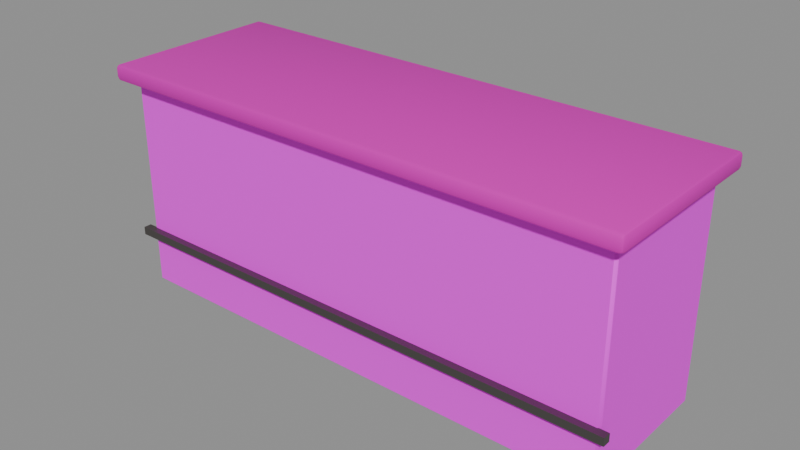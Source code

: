 # Source: counter-v01.blend  (saved by Blender 5.2.45; exported with 4.5.12 LTS)
import bpy
from mathutils import Matrix  # noqa: F401  (used for matrix-valued properties, if any)

bpy.ops.wm.read_factory_settings(use_empty=True)
scene = bpy.context.scene
scene.name = 'Scene'

# ---- images (referenced by path relative to the original .blend; pixels are not part of the script)
import os
ASSET_DIR = os.environ.get("B2B_ASSET_DIR", "")  # directory of the original .blend (textures are referenced by path, not embedded)
HERE = os.path.dirname(os.path.abspath(__file__))  # packed textures are extracted next to this script under _unpacked/

def load_image(name, relpath, width, height, colorspace="sRGB"):
    """Load a texture the original file referenced (path relative to the .blend, or extracted next to this script)."""
    p = next((c for c in (os.path.join(HERE, relpath), os.path.join(ASSET_DIR, relpath)) if relpath and os.path.exists(c)), "")
    if p:
        img = bpy.data.images.load(p, check_existing=True)
        img.name = name
    else:  # same state as the original file: an image datablock whose file is absent (Cycles renders it pink)
        img = bpy.data.images.new(name, width, height)
        img.source = "FILE"
        img.filepath = "//" + (relpath or name)
    img.colorspace_settings.name = colorspace
    return img
img_planks_dark_jpg = load_image('planks-dark.jpg', 'planks-dark.jpg', 1024, 1024, 'sRGB')
img_planks_pale_jpg = load_image('planks-pale.jpg', 'planks-pale.jpg', 1024, 1024, 'sRGB')

# ---- materials (node trees are filled in below, after node groups)
mat_planks_dark = bpy.data.materials.new('planks-dark')
mat_planks_worn = bpy.data.materials.new('planks-worn')
mat_iron = bpy.data.materials.new('iron')

# ---- material node trees
mat_planks_dark.use_nodes = True; mat_planks_dark.node_tree.nodes.clear()
_N = mat_planks_dark.node_tree.nodes; _L = mat_planks_dark.node_tree.links
n0 = _N.new('ShaderNodeOutputMaterial'); n0.name = 'Material Output'; n0.location = (0, 0)
n1 = _N.new('ShaderNodeBsdfPrincipled'); n1.name = 'Principled BSDF'; n1.location = (0, 0)
n1.inputs[2].default_value = 0.72
n1.inputs[10].default_value = 0.005
n2 = _N.new('ShaderNodeTexImage'); n2.name = 'Image Texture'; n2.location = (0, 0)
n2.image = img_planks_dark_jpg
_L.new(n1.outputs[0], n0.inputs[0])
_L.new(n2.outputs[0], n1.inputs[0])
n0.is_active_output = True
mat_planks_worn.use_nodes = True; mat_planks_worn.node_tree.nodes.clear()
_N = mat_planks_worn.node_tree.nodes; _L = mat_planks_worn.node_tree.links
n0 = _N.new('ShaderNodeOutputMaterial'); n0.name = 'Material Output'; n0.location = (0, 0)
n1 = _N.new('ShaderNodeBsdfPrincipled'); n1.name = 'Principled BSDF'; n1.location = (0, 0)
n1.inputs[2].default_value = 0.8
n1.inputs[10].default_value = 0.005
n2 = _N.new('ShaderNodeTexImage'); n2.name = 'Image Texture'; n2.location = (0, 0)
n2.image = img_planks_pale_jpg
n3 = _N.new('ShaderNodeMix'); n3.name = 'Mix'; n3.location = (0, 0)
n3.data_type = 'RGBA'
n3.blend_type = 'MULTIPLY'
n3.inputs[0].default_value = 1.0
n3.inputs[7].default_value = (0.72, 0.62, 0.5, 1.0)
_L.new(n1.outputs[0], n0.inputs[0])
_L.new(n2.outputs[0], n3.inputs[6])
_L.new(n3.outputs[2], n1.inputs[0])
n0.is_active_output = True
mat_iron.use_nodes = True; mat_iron.node_tree.nodes.clear()
_N = mat_iron.node_tree.nodes; _L = mat_iron.node_tree.links
n0 = _N.new('ShaderNodeOutputMaterial'); n0.name = 'Material Output'; n0.location = (0, 0)
n1 = _N.new('ShaderNodeBsdfPrincipled'); n1.name = 'Principled BSDF'; n1.location = (0, 0)
n1.inputs[0].default_value = (0.16, 0.15, 0.14, 1.0)
n1.inputs[1].default_value = 0.9
n1.inputs[2].default_value = 0.55
n1.inputs[10].default_value = 0.005
_L.new(n1.outputs[0], n0.inputs[0])
n0.is_active_output = True

# ---- meshes
me_counter = bpy.data.meshes.new('counter')
me_counter.from_pydata([(-1.585, -0.46, 0.0), (-1.45, 0.0475, 0.725), (-1.45, 0.0475, 0.125), (-1.45, 0.0475, 1.175), (-1.585, -0.475, 0.015), (-1.45, 0.0475, 0.575), (-1.6, -0.46, 0.015), (1.45, 0.0475, 0.725), (-1.585, -0.475, 1.335), (1.45, 0.0475, 1.175), (-1.585, -0.46, 1.35), (1.45, 0.0475, 0.125), (-1.6, -0.46, 1.335), (1.45, 0.0475, 0.575), (-1.585, 0.46, 0.0), (-1.6, 0.46, 0.015), (-1.585, 0.475, 0.015), (-1.585, 0.46, 1.35), (-1.585, 0.475, 1.335), (-1.6, 0.46, 1.335), (1.585, -0.46, 0.0), (1.6, -0.46, 0.015), (1.585, -0.475, 0.015), (1.585, -0.46, 1.35), (1.585, -0.475, 1.335), (1.6, -0.46, 1.335), (1.585, 0.46, 0.0), (1.585, 0.475, 0.015), (1.6, 0.46, 0.015), (1.585, 0.46, 1.35), (1.6, 0.46, 1.335), (1.585, 0.475, 1.335), (-1.45, 0.475, 0.125), (-1.45, 0.475, 0.575), (1.45, 0.475, 0.575), (1.45, 0.475, 0.125), (1.45, 0.475, 1.175), (1.45, 0.475, 0.725), (-1.45, 0.475, 0.725), (-1.45, 0.475, 1.175), (-1.65, -0.55, 1.35), (-1.65, -0.575, 1.375), (-1.675, -0.55, 1.375), (-1.65, -0.5677, 1.357), (-1.664, -0.5644, 1.361), (-1.668, -0.5677, 1.375), (-1.668, -0.55, 1.357), (-1.65, -0.575, 1.425), (-1.65, -0.55, 1.45), (-1.675, -0.55, 1.425), (-1.65, -0.5677, 1.443), (-1.664, -0.5644, 1.439), (-1.668, -0.55, 1.443), (-1.668, -0.5677, 1.425), (-1.65, 0.55, 1.35), (-1.675, 0.55, 1.375), (-1.65, 0.575, 1.375), (-1.668, 0.55, 1.357), (-1.664, 0.5644, 1.361), (-1.668, 0.5677, 1.375), (-1.65, 0.5677, 1.357), (-1.65, 0.55, 1.45), (-1.65, 0.575, 1.425), (-1.675, 0.55, 1.425), (-1.65, 0.5677, 1.443), (-1.664, 0.5644, 1.439), (-1.668, 0.5677, 1.425), (-1.668, 0.55, 1.443), (1.65, -0.55, 1.35), (1.675, -0.55, 1.375), (1.65, -0.575, 1.375), (1.668, -0.55, 1.357), (1.664, -0.5644, 1.361), (1.668, -0.5677, 1.375), (1.65, -0.5677, 1.357), (1.65, -0.55, 1.45), (1.65, -0.575, 1.425), (1.675, -0.55, 1.425), (1.65, -0.5677, 1.443), (1.664, -0.5644, 1.439), (1.668, -0.5677, 1.425), (1.668, -0.55, 1.443), (1.65, 0.55, 1.35), (1.65, 0.575, 1.375), (1.675, 0.55, 1.375), (1.65, 0.5677, 1.357), (1.664, 0.5644, 1.361), (1.668, 0.5677, 1.375), (1.668, 0.55, 1.357), (1.65, 0.55, 1.45), (1.675, 0.55, 1.425), (1.65, 0.575, 1.425), (1.668, 0.55, 1.443), (1.664, 0.5644, 1.439), (1.668, 0.5677, 1.425), (1.65, 0.5677, 1.443), (-0.99, -0.4175, 0.0), (-0.99, -0.4175, 1.25), (-0.99, -0.1325, 0.0), (-0.99, -0.1325, 1.25), (-0.93, -0.4175, 0.0), (-0.93, -0.4175, 1.25), (-0.93, -0.1325, 0.0), (-0.93, -0.1325, 1.25), (-0.03, -0.4175, 0.0), (-0.03, -0.4175, 1.25), (-0.03, -0.1325, 0.0), (-0.03, -0.1325, 1.25), (0.03, -0.4175, 0.0), (0.03, -0.4175, 1.25), (0.03, -0.1325, 0.0), (0.03, -0.1325, 1.25), (0.93, -0.4175, 0.0), (0.93, -0.4175, 1.25), (0.93, -0.1325, 0.0), (0.93, -0.1325, 1.25), (0.99, -0.4175, 0.0), (0.99, -0.4175, 1.25), (0.99, -0.1325, 0.0), (0.99, -0.1325, 1.25), (-1.65, -0.52, 0.325), (-1.65, -0.52, 0.375), (-1.65, -0.47, 0.325), (-1.65, -0.47, 0.375), (1.65, -0.52, 0.325), (1.65, -0.52, 0.375), (1.65, -0.47, 0.325), (1.65, -0.47, 0.375)], [], [(0, 4, 6), (8, 10, 12), (14, 15, 16), (17, 18, 19), (20, 21, 22), (23, 24, 25), (26, 27, 28), (29, 30, 31), (14, 0, 6, 15), (4, 8, 12, 6), (10, 17, 19, 12), (18, 16, 15, 19), (26, 14, 16, 27), (17, 29, 31, 18), (30, 28, 27, 31), (20, 26, 28, 21), (29, 23, 25, 30), (24, 22, 21, 25), (0, 20, 22, 4), (23, 10, 8, 24), (14, 26, 20, 0), (6, 12, 19, 15), (22, 24, 8, 4), (29, 17, 10, 23), (33, 32, 16, 18, 31, 27, 35, 34, 37, 36, 39, 38), (34, 33, 38, 37), (27, 16, 32, 35), (28, 30, 25, 21), (33, 5, 2, 32), (35, 11, 13, 34), (11, 2, 5, 13), (32, 2, 11, 35), (13, 5, 33, 34), (39, 3, 1, 38), (37, 7, 9, 36), (7, 1, 3, 9), (38, 1, 7, 37), (9, 3, 39, 36), (40, 43, 44, 46), (41, 45, 44, 43), (42, 46, 44, 45), (47, 50, 51, 53), (48, 52, 51, 50), (49, 53, 51, 52), (54, 57, 58, 60), (55, 59, 58, 57), (56, 60, 58, 59), (61, 64, 65, 67), (62, 66, 65, 64), (63, 67, 65, 66), (68, 71, 72, 74), (69, 73, 72, 71), (70, 74, 72, 73), (75, 78, 79, 81), (76, 80, 79, 78), (77, 81, 79, 80), (82, 85, 86, 88), (83, 87, 86, 85), (84, 88, 86, 87), (89, 92, 93, 95), (90, 94, 93, 92), (91, 95, 93, 94), (54, 40, 46, 57), (57, 46, 42, 55), (41, 47, 53, 45), (45, 53, 49, 42), (48, 61, 67, 52), (52, 67, 63, 49), (62, 56, 59, 66), (66, 59, 55, 63), (82, 54, 60, 85), (85, 60, 56, 83), (61, 89, 95, 64), (64, 95, 91, 62), (90, 84, 87, 94), (94, 87, 83, 91), (68, 82, 88, 71), (71, 88, 84, 69), (89, 75, 81, 92), (92, 81, 77, 90), (76, 70, 73, 80), (80, 73, 69, 77), (40, 68, 74, 43), (43, 74, 70, 41), (75, 48, 50, 78), (78, 50, 47, 76), (54, 82, 68, 40), (42, 49, 63, 55), (70, 76, 47, 41), (89, 61, 48, 75), (56, 62, 91, 83), (84, 90, 77, 69), (96, 97, 99, 98), (98, 99, 103, 102), (102, 103, 101, 100), (100, 101, 97, 96), (98, 102, 100, 96), (103, 99, 97, 101), (104, 105, 107, 106), (106, 107, 111, 110), (110, 111, 109, 108), (108, 109, 105, 104), (106, 110, 108, 104), (111, 107, 105, 109), (112, 113, 115, 114), (114, 115, 119, 118), (118, 119, 117, 116), (116, 117, 113, 112), (114, 118, 116, 112), (119, 115, 113, 117), (120, 121, 123, 122), (122, 123, 127, 126), (126, 127, 125, 124), (124, 125, 121, 120), (122, 126, 124, 120), (127, 123, 121, 125)])
me_counter.polygons.foreach_set('use_smooth', [True] * 116)
me_counter.polygons.foreach_set('material_index', [0, 0, 0, 0, 0, 0, 0, 0, 0, 0, 0, 0, 0, 0, 0, 0, 0, 0, 0, 0, 0, 0, 0, 0, 0, 0, 0, 0, 0, 0, 0, 0, 0, 0, 0, 0, 0, 0, 2, 2, 2, 2, 2, 2, 2, 2, 2, 2, 2, 2, 2, 2, 2, 2, 2, 2, 2, 2, 2, 2, 2, 2, 2, 2, 2, 2, 2, 2, 2, 2, 2, 2, 2, 2, 2, 2, 2, 2, 2, 2, 2, 2, 2, 2, 2, 2, 2, 2, 2, 2, 2, 2, 2, 2, 2, 2, 2, 2, 2, 2, 2, 2, 2, 2, 2, 2, 2, 2, 2, 2, 3, 3, 3, 3, 3, 3])
_k = set([(0, 14), (0, 20), (1, 3), (1, 7), (1, 38), (2, 5), (2, 11), (2, 32), (3, 9), (3, 39), (4, 8), (4, 22), (5, 13), (5, 33), (6, 12), (6, 15), (7, 9), (7, 37), (8, 24), (9, 36), (10, 17), (10, 23), (11, 13), (11, 35), (12, 19), (13, 34), (14, 26), (15, 19), (16, 18), (16, 27), (17, 29), (18, 31), (20, 26), (21, 25), (21, 28), (22, 24), (23, 29), (25, 30), (27, 31), (28, 30), (32, 33), (32, 35), (33, 34), (34, 35), (36, 37), (36, 39), (37, 38), (38, 39), (43, 44), (43, 74), (44, 45), (44, 46), (45, 53), (46, 57), (50, 51), (50, 78), (51, 52), (51, 53), (52, 67), (57, 58), (58, 59), (58, 60), (59, 66), (60, 85), (64, 65), (64, 95), (65, 66), (65, 67), (71, 72), (71, 88), (72, 73), (72, 74), (73, 80), (78, 79), (79, 80), (79, 81), (81, 92), (85, 86), (86, 87), (86, 88), (87, 94), (92, 93), (93, 94), (93, 95), (96, 97), (96, 98), (96, 100), (97, 99), (97, 101), (98, 99), (98, 102), (99, 103), (100, 101), (100, 102), (101, 103), (102, 103), (104, 105), (104, 106), (104, 108), (105, 107), (105, 109), (106, 107), (106, 110), (107, 111), (108, 109), (108, 110), (109, 111), (110, 111), (112, 113), (112, 114), (112, 116), (113, 115), (113, 117), (114, 115), (114, 118), (115, 119), (116, 117), (116, 118), (117, 119), (118, 119), (120, 121), (120, 122), (120, 124), (121, 123), (121, 125), (122, 123), (122, 126), (123, 127), (124, 125), (124, 126), (125, 127), (126, 127)])
me_counter.attributes.new('sharp_edge', 'BOOLEAN', 'EDGE').data.foreach_set('value', [ (min(e.vertices), max(e.vertices)) in _k for e in me_counter.edges])
_uv = me_counter.uv_layers.new(name='UVMap')
_uv.uv.foreach_set('vector', [0.3538, 0.0, 0.3654, 0.01154, 0.3538, 0.01154, 0.3654, 1.027, 0.3538, 1.038, 0.3538, 1.027, -0.3538, 0.0, -0.3538, 0.01154, -0.3654, 0.01154, -0.3538, 1.038, -0.3654, 1.027, -0.3538, 1.027, -0.3538, 0.0, -0.3538, 0.01154, -0.3654, 0.01154, -0.3538, 1.038, -0.3654, 1.027, -0.3538, 1.027, 0.3538, 0.0, 0.3654, 0.01154, 0.3538, 0.01154, 0.3538, 1.038, 0.3538, 1.027, 0.3654, 1.027, -0.3538, 0.0, 0.3538, 0.0, 0.3538, 0.01154, -0.3538, 0.01154, 0.3654, 0.01154, 0.3654, 1.027, 0.3538, 1.027, 0.3538, 0.01154, 0.3538, 1.038, -0.3538, 1.038, -0.3538, 1.027, 0.3538, 1.027, -0.3654, 1.027, -0.3654, 0.01154, -0.3538, 0.01154, -0.3538, 1.027, -1.219, 0.0, 1.219, 0.0, 1.219, 0.01154, -1.219, 0.01154, 1.219, 1.038, -1.219, 1.038, -1.219, 1.027, 1.219, 1.027, 0.3538, 1.027, 0.3538, 0.01154, 0.3654, 0.01154, 0.3654, 1.027, -0.3538, 0.0, 0.3538, 0.0, 0.3538, 0.01154, -0.3538, 0.01154, 0.3538, 1.038, -0.3538, 1.038, -0.3538, 1.027, 0.3538, 1.027, -0.3654, 1.027, -0.3654, 0.01154, -0.3538, 0.01154, -0.3538, 1.027, -1.219, 0.0, 1.219, 0.0, 1.219, 0.01154, -1.219, 0.01154, 1.219, 1.038, -1.219, 1.038, -1.219, 1.027, 1.219, 1.027, -1.219, -0.3538, 1.219, -0.3538, 1.219, 0.3538, -1.219, 0.3538, 0.3538, 0.01154, 0.3538, 1.027, -0.3538, 1.027, -0.3538, 0.01154, 1.219, 0.01154, 1.219, 1.027, -1.219, 1.027, -1.219, 0.01154, 1.219, 0.3538, -1.219, 0.3538, -1.219, -0.3538, 1.219, -0.3538, 1.115, 0.4423, 1.115, 0.09615, 1.219, 0.01154, 1.219, 1.027, -1.219, 1.027, -1.219, 0.01154, -1.115, 0.09615, -1.115, 0.4423, -1.115, 0.5577, -1.115, 0.9038, 1.115, 0.9038, 1.115, 0.5577, -1.115, 0.4423, 1.115, 0.4423, 1.115, 0.5577, -1.115, 0.5577, -1.219, 0.01154, 1.219, 0.01154, 1.115, 0.09615, -1.115, 0.09615, 0.3538, 0.01154, 0.3538, 1.027, -0.3538, 1.027, -0.3538, 0.01154, 0.625, 0.1875, 0.625, 0.0, 0.375, 0.0, 0.375, 0.1875, 0.375, 0.5625, 0.375, 0.75, 0.625, 0.75, 0.625, 0.5625, 0.375, 0.75, 0.375, 1.0, 0.625, 1.0, 0.625, 0.75, 0.125, 0.5625, 0.125, 0.75, 0.375, 0.75, 0.375, 0.5625, 0.625, 0.75, 0.875, 0.75, 0.875, 0.5625, 0.625, 0.5625, 0.625, 0.1875, 0.625, 0.0, 0.375, 0.0, 0.375, 0.1875, 0.375, 0.5625, 0.375, 0.75, 0.625, 0.75, 0.625, 0.5625, 0.375, 0.75, 0.375, 1.0, 0.625, 1.0, 0.625, 0.75, 0.125, 0.5625, 0.125, 0.75, 0.375, 0.75, 0.375, 0.5625, 0.625, 0.75, 0.875, 0.75, 0.875, 0.5625, 0.625, 0.5625, -0.8692, 0.4231, -0.8692, 0.4367, -0.8803, 0.4342, -0.8828, 0.4231, -0.8692, 1.058, -0.8828, 1.058, -0.8803, 1.047, -0.8692, 1.044, 0.8231, 1.058, 0.8231, 1.044, 0.8342, 1.047, 0.8367, 1.058, -0.8692, 1.096, -0.8692, 1.11, -0.8803, 1.107, -0.8828, 1.096, -0.8692, -0.4231, -0.8828, -0.4231, -0.8803, -0.4342, -0.8692, -0.4367, 0.8231, 1.096, 0.8367, 1.096, 0.8342, 1.107, 0.8231, 1.11, -0.8692, -0.4231, -0.8828, -0.4231, -0.8803, -0.4342, -0.8692, -0.4367, -0.02308, 1.058, -0.03668, 1.058, -0.03418, 1.047, -0.02308, 1.044, 1.669, 1.058, 1.669, 1.044, 1.68, 1.047, 1.683, 1.058, -0.8692, 0.4231, -0.8692, 0.4367, -0.8803, 0.4342, -0.8828, 0.4231, 1.669, 1.096, 1.683, 1.096, 1.68, 1.107, 1.669, 1.11, -0.02308, 1.096, -0.02308, 1.11, -0.03418, 1.107, -0.03668, 1.096, 1.669, 0.4231, 1.683, 0.4231, 1.68, 0.4342, 1.669, 0.4367, -0.02308, 1.058, -0.03668, 1.058, -0.03418, 1.047, -0.02308, 1.044, 1.669, 1.058, 1.669, 1.044, 1.68, 1.047, 1.683, 1.058, 1.669, -0.4231, 1.669, -0.4367, 1.68, -0.4342, 1.683, -0.4231, 1.669, 1.096, 1.683, 1.096, 1.68, 1.107, 1.669, 1.11, -0.02308, 1.096, -0.02308, 1.11, -0.03418, 1.107, -0.03668, 1.096, 1.669, -0.4231, 1.669, -0.4367, 1.68, -0.4342, 1.683, -0.4231, -0.8692, 1.058, -0.8828, 1.058, -0.8803, 1.047, -0.8692, 1.044, 0.8231, 1.058, 0.8231, 1.044, 0.8342, 1.047, 0.8367, 1.058, 1.669, 0.4231, 1.683, 0.4231, 1.68, 0.4342, 1.669, 0.4367, 0.8231, 1.096, 0.8367, 1.096, 0.8342, 1.107, 0.8231, 1.11, -0.8692, 1.096, -0.8692, 1.11, -0.8803, 1.107, -0.8828, 1.096, -0.8692, -0.4231, -0.8692, 0.4231, -0.8828, 0.4231, -0.8828, -0.4231, -0.02308, 1.044, 0.8231, 1.044, 0.8231, 1.058, -0.02308, 1.058, -0.8692, 1.058, -0.8692, 1.096, -0.8828, 1.096, -0.8828, 1.058, 0.8367, 1.058, 0.8367, 1.096, 0.8231, 1.096, 0.8231, 1.058, -0.8692, -0.4231, -0.8692, 0.4231, -0.8828, 0.4231, -0.8828, -0.4231, 0.8231, 1.11, -0.02308, 1.11, -0.02308, 1.096, 0.8231, 1.096, 1.669, 1.096, 1.669, 1.058, 1.683, 1.058, 1.683, 1.096, -0.03668, 1.096, -0.03668, 1.058, -0.02308, 1.058, -0.02308, 1.096, 1.669, -0.4231, -0.8692, -0.4231, -0.8692, -0.4367, 1.669, -0.4367, -0.8692, 1.044, 1.669, 1.044, 1.669, 1.058, -0.8692, 1.058, -0.8692, 0.4231, 1.669, 0.4231, 1.669, 0.4367, -0.8692, 0.4367, 1.669, 1.11, -0.8692, 1.11, -0.8692, 1.096, 1.669, 1.096, 0.8231, 1.096, 0.8231, 1.058, 0.8367, 1.058, 0.8367, 1.096, -0.8828, 1.096, -0.8828, 1.058, -0.8692, 1.058, -0.8692, 1.096, 1.669, 0.4231, 1.669, -0.4231, 1.683, -0.4231, 1.683, 0.4231, -0.02308, 1.044, 0.8231, 1.044, 0.8231, 1.058, -0.02308, 1.058, 1.669, 0.4231, 1.669, -0.4231, 1.683, -0.4231, 1.683, 0.4231, 0.8231, 1.11, -0.02308, 1.11, -0.02308, 1.096, 0.8231, 1.096, 1.669, 1.096, 1.669, 1.058, 1.683, 1.058, 1.683, 1.096, -0.03668, 1.096, -0.03668, 1.058, -0.02308, 1.058, -0.02308, 1.096, -0.8692, 0.4231, 1.669, 0.4231, 1.669, 0.4367, -0.8692, 0.4367, -0.8692, 1.044, 1.669, 1.044, 1.669, 1.058, -0.8692, 1.058, 1.669, -0.4231, -0.8692, -0.4231, -0.8692, -0.4367, 1.669, -0.4367, 1.669, 1.11, -0.8692, 1.11, -0.8692, 1.096, 1.669, 1.096, -0.8692, -0.4231, 1.669, -0.4231, 1.669, 0.4231, -0.8692, 0.4231, 0.8231, 1.058, 0.8231, 1.096, -0.02308, 1.096, -0.02308, 1.058, 1.669, 1.058, 1.669, 1.096, -0.8692, 1.096, -0.8692, 1.058, 1.669, 0.4231, -0.8692, 0.4231, -0.8692, -0.4231, 1.669, -0.4231, 1.669, 1.058, 1.669, 1.096, -0.8692, 1.096, -0.8692, 1.058, 0.8231, 1.058, 0.8231, 1.096, -0.02308, 1.096, -0.02308, 1.058, 0.375, 0.0, 0.625, 0.0, 0.625, 0.25, 0.375, 0.25, 0.375, 0.25, 0.625, 0.25, 0.625, 0.5, 0.375, 0.5, 0.375, 0.5, 0.625, 0.5, 0.625, 0.75, 0.375, 0.75, 0.375, 0.75, 0.625, 0.75, 0.625, 1.0, 0.375, 1.0, 0.125, 0.5, 0.375, 0.5, 0.375, 0.75, 0.125, 0.75, 0.625, 0.5, 0.875, 0.5, 0.875, 0.75, 0.625, 0.75, 0.375, 0.0, 0.625, 0.0, 0.625, 0.25, 0.375, 0.25, 0.375, 0.25, 0.625, 0.25, 0.625, 0.5, 0.375, 0.5, 0.375, 0.5, 0.625, 0.5, 0.625, 0.75, 0.375, 0.75, 0.375, 0.75, 0.625, 0.75, 0.625, 1.0, 0.375, 1.0, 0.125, 0.5, 0.375, 0.5, 0.375, 0.75, 0.125, 0.75, 0.625, 0.5, 0.875, 0.5, 0.875, 0.75, 0.625, 0.75, 0.375, 0.0, 0.625, 0.0, 0.625, 0.25, 0.375, 0.25, 0.375, 0.25, 0.625, 0.25, 0.625, 0.5, 0.375, 0.5, 0.375, 0.5, 0.625, 0.5, 0.625, 0.75, 0.375, 0.75, 0.375, 0.75, 0.625, 0.75, 0.625, 1.0, 0.375, 1.0, 0.125, 0.5, 0.375, 0.5, 0.375, 0.75, 0.125, 0.75, 0.625, 0.5, 0.875, 0.5, 0.875, 0.75, 0.625, 0.75, 0.375, 0.0, 0.625, 0.0, 0.625, 0.25, 0.375, 0.25, 0.375, 0.25, 0.625, 0.25, 0.625, 0.5, 0.375, 0.5, 0.375, 0.5, 0.625, 0.5, 0.625, 0.75, 0.375, 0.75, 0.375, 0.75, 0.625, 0.75, 0.625, 1.0, 0.375, 1.0, 0.125, 0.5, 0.375, 0.5, 0.375, 0.75, 0.125, 0.75, 0.625, 0.5, 0.875, 0.5, 0.875, 0.75, 0.625, 0.75])
me_counter.materials.append(mat_planks_dark)
me_counter.materials.append(None)
me_counter.materials.append(mat_planks_worn)
me_counter.materials.append(mat_iron)
me_counter.update()

# ---- objects
ob_counter = bpy.data.objects.new('counter', me_counter)

# ---- transforms, parenting, visibility, modifiers, constraints
ob_counter.location = (0.0, 0.0, 0.0)

# ---- collection membership
scene.collection.objects.link(ob_counter)

# ---- scene / render settings (as saved in the file)
scene.frame_start = 1; scene.frame_end = 250; scene.frame_set(1)
scene.render.engine = 'BLENDER_EEVEE_NEXT'
scene.render.bake_bias = 0.0
scene.render.bake_samples = 0
scene.render.compositor_device = 'GPU'
scene.eevee.use_volume_custom_range = False
scene.eevee.fast_gi_thickness_near = 0.1
scene.eevee.fast_gi_thickness_far = 0.0
scene.eevee.ray_tracing_options.screen_trace_thickness = 0.1
bpy.context.view_layer.update()

# ---- added for rendering (the .blend has no active camera and no usable light): camera, sun + grey world if the file has none
cam_auto = bpy.data.cameras.new('AutoCamera')
cam_auto.lens = 50.0
cam_auto.sensor_width = 36.0
cam_auto.clip_end = 1000.0
ob_auto_camera = bpy.data.objects.new('AutoCamera', cam_auto)
scene.collection.objects.link(ob_auto_camera)
ob_auto_camera.location = (3.54102, -4.24923, 3.55782)
ob_auto_camera.rotation_euler = (1.09748, -7.21219e-08, 0.694738)
scene.camera = ob_auto_camera
light_auto_sun = bpy.data.lights.new('AutoSun', 'SUN')
light_auto_sun.energy = 3.0
light_auto_sun.angle = 0.0523599
ob_auto_sun = bpy.data.objects.new('AutoSun', light_auto_sun)
scene.collection.objects.link(ob_auto_sun)
ob_auto_sun.rotation_euler = (0.872665, 0.174533, 0.523599)
if scene.world is None:
    world_auto = bpy.data.worlds.new('AutoWorld')
    world_auto.color = (0.3, 0.3, 0.3)
    scene.world = world_auto
bpy.context.view_layer.update()
